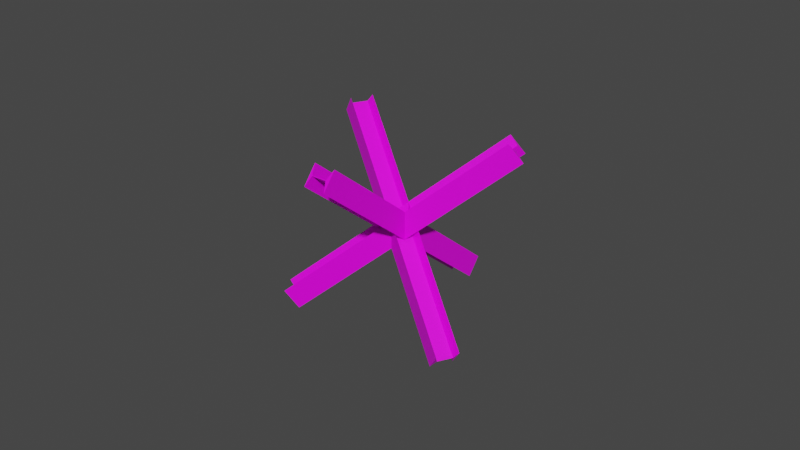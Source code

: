 # Source: anti_tank_mine.blend  (saved by Blender 2.81.16; exported with 4.5.12 LTS)
import bpy
from mathutils import Matrix  # noqa: F401  (used for matrix-valued properties, if any)

bpy.ops.wm.read_factory_settings(use_empty=True)
scene = bpy.context.scene
scene.name = 'Scene'

# ---- collections
col_collection = bpy.data.collections.new('Collection'); scene.collection.children.link(col_collection)

# ---- images (referenced by path relative to the original .blend; pixels are not part of the script)
import os
ASSET_DIR = os.environ.get("B2B_ASSET_DIR", "")  # directory of the original .blend (textures are referenced by path, not embedded)
HERE = os.path.dirname(os.path.abspath(__file__))  # packed textures are extracted next to this script under _unpacked/

def load_image(name, relpath, width, height, colorspace="sRGB"):
    """Load a texture the original file referenced (path relative to the .blend, or extracted next to this script)."""
    p = next((c for c in (os.path.join(HERE, relpath), os.path.join(ASSET_DIR, relpath)) if relpath and os.path.exists(c)), "")
    if p:
        img = bpy.data.images.load(p, check_existing=True)
        img.name = name
    else:  # same state as the original file: an image datablock whose file is absent (Cycles renders it pink)
        img = bpy.data.images.new(name, width, height)
        img.source = "FILE"
        img.filepath = "//" + (relpath or name)
    img.colorspace_settings.name = colorspace
    return img
img_chessboard_png = load_image('chessboard.png', 'chessboard.png', 1024, 1024, 'sRGB')

# ---- materials (node trees are filled in below, after node groups)
mat_material = bpy.data.materials.new('Material')
mat_material.alpha_threshold = 0.0
mat_material.use_transparent_shadow = False
mat_material.line_color = (0.0, 0.0, 0.0, 1.0)

# ---- material node trees
mat_material.use_nodes = True; mat_material.node_tree.nodes.clear()
_N = mat_material.node_tree.nodes; _L = mat_material.node_tree.links
n0 = _N.new('ShaderNodeOutputMaterial'); n0.name = 'Material Output'; n0.location = (300, 300)
n1 = _N.new('ShaderNodeBsdfPrincipled'); n1.name = 'Principled BSDF'; n1.location = (10, 300)
n1.distribution = 'GGX'
n1.subsurface_method = 'BURLEY'
n1.inputs[2].default_value = 0.4
n1.inputs[3].default_value = 1.45
n1.inputs[27].default_value = (0.0, 0.0, 0.0, 1.0)
n1.inputs[28].default_value = 1.0
n2 = _N.new('ShaderNodeTexImage'); n2.name = 'Image Texture'; n2.location = (-280, 275)
n2.image = img_chessboard_png
_L.new(n1.outputs[0], n0.inputs[0])
_L.new(n2.outputs[0], n1.inputs[0])
n0.is_active_output = True

# ---- world
world_world = bpy.data.worlds.new('World'); scene.world = world_world
world_world.use_nodes = True; world_world.node_tree.nodes.clear()
_N = world_world.node_tree.nodes; _L = world_world.node_tree.links
n0 = _N.new('ShaderNodeOutputWorld'); n0.name = 'World Output'; n0.location = (300, 300)
n1 = _N.new('ShaderNodeBackground'); n1.name = 'Background'; n1.location = (10, 300)
n1.inputs[0].default_value = (0.05088, 0.05088, 0.05088, 1.0)
_L.new(n1.outputs[0], n0.inputs[0])
n0.is_active_output = True
world_world.color = (0.05088, 0.05088, 0.05088)
world_world.use_sun_shadow = False
world_world.sun_shadow_jitter_overblur = 0.0

# ---- meshes
me_cube_001 = bpy.data.meshes.new('Cube.001')
me_cube_001.from_pydata([(1.0, 1.0, 1.0), (1.0, 1.0, -1.0), (1.0, -1.0, 1.0), (1.0, -1.0, -1.0), (-1.0, 1.0, 1.0), (-1.0, 1.0, -1.0), (-1.0, -1.0, 1.0), (-1.0, -1.0, -1.0), (-0.7389, 0.0279, -1.0), (-0.7389, -0.0279, 1.0), (-0.7389, -0.0279, -1.0), (-0.7389, 0.0279, 1.0), (0.663, -0.0279, -1.0), (0.663, 0.0279, 1.0), (0.663, 0.0279, -1.0), (0.663, -0.0279, 1.0), (-8.134, 8.715, 0.214), (8.241, -8.993, 0.01808), (-9.229, 7.898, 0.09344), (7.147, -9.809, -0.1025), (-7.147, 9.809, 0.1025), (9.229, -7.898, -0.09344), (-8.241, 8.993, -0.01808), (8.134, -8.715, -0.214), (8.568, -8.438, -0.1375), (-7.838, 9.247, 0.05509), (8.538, -8.461, -0.1409), (-7.808, 9.27, 0.05845), (7.845, -9.228, -0.06269), (-8.5, 8.502, 0.1366), (7.876, -9.205, -0.05933), (-8.531, 8.48, 0.1333), (6.889, 10.02, 0.08096), (-9.023, -8.173, -0.06542), (7.953, 9.237, -0.04295), (-7.959, -8.957, -0.1893), (7.959, 8.957, 0.1893), (-7.953, -9.237, 0.04295), (9.023, 8.173, 0.06542), (-6.889, -10.02, -0.08096), (-7.576, -9.479, -0.03142), (8.366, 8.693, 0.1115), (-7.546, -9.501, -0.03488), (8.336, 8.715, 0.115), (-8.296, -8.755, -0.1108), (7.586, 9.461, 0.039), (-8.325, -8.734, -0.1074), (7.616, 9.439, 0.03554)], [], [(11, 4, 6, 9), (10, 9, 6, 7), (7, 6, 4, 5), (14, 1, 3, 12), (1, 0, 2, 3), (14, 13, 0, 1), (5, 4, 11, 8), (5, 8, 10, 7), (12, 15, 9, 10), (13, 11, 9, 15), (0, 13, 15, 2), (3, 2, 15, 12), (8, 11, 13, 14), (8, 14, 12, 10), (27, 20, 22, 25), (26, 25, 22, 23), (23, 22, 20, 21), (30, 17, 19, 28), (17, 16, 18, 19), (30, 29, 16, 17), (21, 20, 27, 24), (21, 24, 26, 23), (28, 31, 25, 26), (29, 27, 25, 31), (16, 29, 31, 18), (19, 18, 31, 28), (24, 27, 29, 30), (24, 30, 28, 26), (43, 36, 38, 41), (42, 41, 38, 39), (39, 38, 36, 37), (46, 33, 35, 44), (33, 32, 34, 35), (46, 45, 32, 33), (37, 36, 43, 40), (37, 40, 42, 39), (44, 47, 41, 42), (45, 43, 41, 47), (32, 45, 47, 34), (35, 34, 47, 44), (40, 43, 45, 46), (40, 46, 44, 42)])
_uv = me_cube_001.uv_layers.new(name='UVMap')
_uv.uv.foreach_set('vector', [-0.4633, 0.5, -0.5551, 0.5, -0.5551, -0.2034, -0.4633, -0.2034, 0.8517, -0.815, 0.1483, -0.815, 0.1483, -0.9068, 0.8517, -0.9068, 0.8517, 1.907, 0.1483, 1.907, 0.1483, 1.203, 0.8517, 1.203, 0.9701, 0.5, 0.8517, 0.5, 0.8517, -0.2034, 0.9701, -0.2034, 0.8517, 0.5, 0.1483, 0.5, 0.1483, -0.2034, 0.8517, -0.2034, 0.8517, 0.6184, 0.1483, 0.6184, 0.1483, 0.5, 0.8517, 0.5, 0.8517, 1.203, 0.1483, 1.203, 0.1483, 1.112, 0.8517, 1.112, 1.555, 0.5, 1.463, 0.5, 1.463, -0.2034, 1.555, -0.2034, 0.8517, -0.3218, 0.1483, -0.3218, 0.1483, -0.815, 0.8517, -0.815, 0.02992, 0.5, -0.4633, 0.5, -0.4633, -0.2034, 0.02992, -0.2034, 0.1483, 0.5, 0.02992, 0.5, 0.02992, -0.2034, 0.1483, -0.2034, 0.8517, -0.2034, 0.1483, -0.2034, 0.1483, -0.3218, 0.8517, -0.3218, 0.8517, 1.112, 0.1483, 1.112, 0.1483, 0.6184, 0.8517, 0.6184, 1.463, 0.5, 0.9701, 0.5, 0.9701, -0.2034, 1.463, -0.2034, -0.4633, 0.5, -0.5551, 0.5, -0.5551, -0.2034, -0.4633, -0.2034, 0.8517, -0.815, 0.1483, -0.815, 0.1483, -0.9068, 0.8517, -0.9068, 0.8517, 1.907, 0.1483, 1.907, 0.1483, 1.203, 0.8517, 1.203, 0.9701, 0.5, 0.8517, 0.5, 0.8517, -0.2034, 0.9701, -0.2034, 0.8517, 0.5, 0.1483, 0.5, 0.1483, -0.2034, 0.8517, -0.2034, 0.8517, 0.6184, 0.1483, 0.6184, 0.1483, 0.5, 0.8517, 0.5, 0.8517, 1.203, 0.1483, 1.203, 0.1483, 1.112, 0.8517, 1.112, 1.555, 0.5, 1.463, 0.5, 1.463, -0.2034, 1.555, -0.2034, 0.8517, -0.3218, 0.1483, -0.3218, 0.1483, -0.815, 0.8517, -0.815, 0.02992, 0.5, -0.4633, 0.5, -0.4633, -0.2034, 0.02992, -0.2034, 0.1483, 0.5, 0.02992, 0.5, 0.02992, -0.2034, 0.1483, -0.2034, 0.8517, -0.2034, 0.1483, -0.2034, 0.1483, -0.3218, 0.8517, -0.3218, 0.8517, 1.112, 0.1483, 1.112, 0.1483, 0.6184, 0.8517, 0.6184, 1.463, 0.5, 0.9701, 0.5, 0.9701, -0.2034, 1.463, -0.2034, -0.4633, 0.5, -0.5551, 0.5, -0.5551, -0.2034, -0.4633, -0.2034, 0.8517, -0.815, 0.1483, -0.815, 0.1483, -0.9068, 0.8517, -0.9068, 0.8517, 1.907, 0.1483, 1.907, 0.1483, 1.203, 0.8517, 1.203, 0.9701, 0.5, 0.8517, 0.5, 0.8517, -0.2034, 0.9701, -0.2034, 0.8517, 0.5, 0.1483, 0.5, 0.1483, -0.2034, 0.8517, -0.2034, 0.8517, 0.6184, 0.1483, 0.6184, 0.1483, 0.5, 0.8517, 0.5, 0.8517, 1.203, 0.1483, 1.203, 0.1483, 1.112, 0.8517, 1.112, 1.555, 0.5, 1.463, 0.5, 1.463, -0.2034, 1.555, -0.2034, 0.8517, -0.3218, 0.1483, -0.3218, 0.1483, -0.815, 0.8517, -0.815, 0.02992, 0.5, -0.4633, 0.5, -0.4633, -0.2034, 0.02992, -0.2034, 0.1483, 0.5, 0.02992, 0.5, 0.02992, -0.2034, 0.1483, -0.2034, 0.8517, -0.2034, 0.1483, -0.2034, 0.1483, -0.3218, 0.8517, -0.3218, 0.8517, 1.112, 0.1483, 1.112, 0.1483, 0.6184, 0.8517, 0.6184, 1.463, 0.5, 0.9701, 0.5, 0.9701, -0.2034, 1.463, -0.2034])
me_cube_001.materials.append(mat_material)
me_cube_001.use_remesh_preserve_volume = False
me_cube_001.use_remesh_preserve_attributes = False
me_cube_001.use_mirror_vertex_groups = False
me_cube_001.update()

# ---- objects
ob_cube_001 = bpy.data.objects.new('Cube.001', me_cube_001)

# ---- transforms, parenting, visibility, modifiers, constraints
ob_cube_001.location = (0.0, 0.0, 0.0)
ob_cube_001.rotation_euler = (0.89, -0.0, 2.087)
ob_cube_001.scale = (0.0963, 0.0963, 1.167)
ob_cube_001.lock_rotations_4d = False
ob_cube_001.empty_display_type = 'ARROWS'
ob_cube_001.lineart.crease_threshold = 0.0

# ---- collection membership
col_collection.objects.link(ob_cube_001)

# ---- scene / render settings (as saved in the file)
scene.frame_start = 1; scene.frame_end = 250; scene.frame_set(1)
scene.render.engine = 'BLENDER_EEVEE_NEXT'
scene.cycles.use_denoising = False
scene.cycles.samples = 128
scene.cycles.sampling_pattern = 'TABULATED_SOBOL'
scene.cycles.use_adaptive_sampling = False
scene.cycles.use_light_tree = False
scene.view_settings.view_transform = 'Filmic'
bpy.context.view_layer.update()

# ---- added for rendering (the .blend has no active camera and no usable light): camera, sun
cam_auto = bpy.data.cameras.new('AutoCamera')
cam_auto.lens = 50.0
cam_auto.sensor_width = 36.0
cam_auto.clip_end = 1000.0
ob_auto_camera = bpy.data.objects.new('AutoCamera', cam_auto)
scene.collection.objects.link(ob_auto_camera)
ob_auto_camera.location = (5.10062, -6.12074, 4.0805)
ob_auto_camera.rotation_euler = (1.09748, -7.21219e-08, 0.694738)
scene.camera = ob_auto_camera
light_auto_sun = bpy.data.lights.new('AutoSun', 'SUN')
light_auto_sun.energy = 3.0
light_auto_sun.angle = 0.0523599
ob_auto_sun = bpy.data.objects.new('AutoSun', light_auto_sun)
scene.collection.objects.link(ob_auto_sun)
ob_auto_sun.rotation_euler = (0.872665, 0.174533, 0.523599)
bpy.context.view_layer.update()
